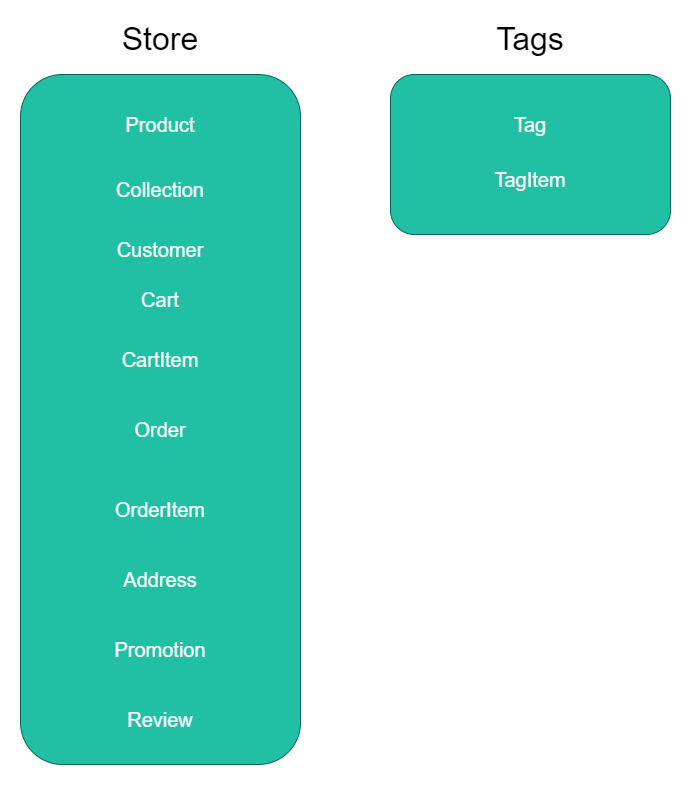

The diagram above was exported from draw.io. Its source (the exported page's mxGraphModel, read from the mxfile embedded in the PNG):
<mxGraphModel dx="1038" dy="649" grid="1" gridSize="10" guides="1" tooltips="1" connect="1" arrows="1" fold="1" page="1" pageScale="1" pageWidth="850" pageHeight="1100" math="0" shadow="0">
  <root>
    <mxCell id="0" />
    <mxCell id="1" parent="0" />
    <mxCell id="ehNPc3m-ogyZTRXco3kh-1" value="" style="rounded=1;whiteSpace=wrap;html=1;fontColor=#5C5C5C;strokeColor=#006658;fillColor=#21C0A5;" parent="1" vertex="1">
      <mxGeometry x="90" y="130" width="280" height="690" as="geometry" />
    </mxCell>
    <mxCell id="ehNPc3m-ogyZTRXco3kh-4" value="&lt;font color=&quot;#fcfcfc&quot; style=&quot;font-size: 20px;&quot;&gt;Product&lt;/font&gt;" style="text;html=1;strokeColor=none;fillColor=none;align=center;verticalAlign=middle;whiteSpace=wrap;rounded=0;fontColor=#5C5C5C;" parent="1" vertex="1">
      <mxGeometry x="200" y="165" width="60" height="30" as="geometry" />
    </mxCell>
    <mxCell id="ehNPc3m-ogyZTRXco3kh-5" value="&lt;font color=&quot;#000000&quot; style=&quot;font-size: 32px;&quot;&gt;Store&lt;/font&gt;" style="text;html=1;strokeColor=none;fillColor=none;align=center;verticalAlign=middle;whiteSpace=wrap;rounded=0;fontColor=#5C5C5C;" parent="1" vertex="1">
      <mxGeometry x="200" y="80" width="60" height="30" as="geometry" />
    </mxCell>
    <mxCell id="ehNPc3m-ogyZTRXco3kh-6" value="&lt;font color=&quot;#fcfcfc&quot; style=&quot;font-size: 20px;&quot;&gt;Collection&lt;/font&gt;" style="text;html=1;strokeColor=none;fillColor=none;align=center;verticalAlign=middle;whiteSpace=wrap;rounded=0;fontColor=#5C5C5C;" parent="1" vertex="1">
      <mxGeometry x="200" y="230" width="60" height="30" as="geometry" />
    </mxCell>
    <mxCell id="ehNPc3m-ogyZTRXco3kh-7" value="&lt;font color=&quot;#fcfcfc&quot; style=&quot;font-size: 20px;&quot;&gt;Customer&lt;/font&gt;" style="text;html=1;strokeColor=none;fillColor=none;align=center;verticalAlign=middle;whiteSpace=wrap;rounded=0;fontColor=#5C5C5C;" parent="1" vertex="1">
      <mxGeometry x="200" y="290" width="60" height="30" as="geometry" />
    </mxCell>
    <mxCell id="ehNPc3m-ogyZTRXco3kh-8" value="&lt;font color=&quot;#fcfcfc&quot; style=&quot;font-size: 20px;&quot;&gt;Cart&lt;/font&gt;" style="text;html=1;strokeColor=none;fillColor=none;align=center;verticalAlign=middle;whiteSpace=wrap;rounded=0;fontColor=#5C5C5C;" parent="1" vertex="1">
      <mxGeometry x="200" y="340" width="60" height="30" as="geometry" />
    </mxCell>
    <mxCell id="ehNPc3m-ogyZTRXco3kh-9" value="&lt;font color=&quot;#fcfcfc&quot; style=&quot;font-size: 20px;&quot;&gt;Order&lt;/font&gt;" style="text;html=1;strokeColor=none;fillColor=none;align=center;verticalAlign=middle;whiteSpace=wrap;rounded=0;fontColor=#5C5C5C;" parent="1" vertex="1">
      <mxGeometry x="200" y="470" width="60" height="30" as="geometry" />
    </mxCell>
    <mxCell id="ehNPc3m-ogyZTRXco3kh-10" value="&lt;font color=&quot;#000000&quot; style=&quot;font-size: 32px;&quot;&gt;Tags&lt;/font&gt;" style="text;html=1;strokeColor=none;fillColor=none;align=center;verticalAlign=middle;whiteSpace=wrap;rounded=0;fontColor=#5C5C5C;" parent="1" vertex="1">
      <mxGeometry x="570" y="80" width="60" height="30" as="geometry" />
    </mxCell>
    <mxCell id="ehNPc3m-ogyZTRXco3kh-11" value="" style="rounded=1;whiteSpace=wrap;html=1;fontColor=#5C5C5C;strokeColor=#006658;fillColor=#21C0A5;" parent="1" vertex="1">
      <mxGeometry x="460" y="130" width="280" height="160" as="geometry" />
    </mxCell>
    <mxCell id="ehNPc3m-ogyZTRXco3kh-12" value="&lt;font color=&quot;#fcfcfc&quot; style=&quot;font-size: 20px;&quot;&gt;Tag&lt;/font&gt;" style="text;html=1;strokeColor=none;fillColor=none;align=center;verticalAlign=middle;whiteSpace=wrap;rounded=0;fontColor=#5C5C5C;" parent="1" vertex="1">
      <mxGeometry x="570" y="165" width="60" height="30" as="geometry" />
    </mxCell>
    <mxCell id="ehNPc3m-ogyZTRXco3kh-13" value="&lt;font color=&quot;#fcfcfc&quot; style=&quot;font-size: 20px;&quot;&gt;TagItem&lt;/font&gt;" style="text;html=1;strokeColor=none;fillColor=none;align=center;verticalAlign=middle;whiteSpace=wrap;rounded=0;fontColor=#5C5C5C;" parent="1" vertex="1">
      <mxGeometry x="570" y="220" width="60" height="30" as="geometry" />
    </mxCell>
    <mxCell id="ehNPc3m-ogyZTRXco3kh-14" value="&lt;font color=&quot;#fcfcfc&quot; style=&quot;font-size: 20px;&quot;&gt;CartItem&lt;/font&gt;" style="text;html=1;strokeColor=none;fillColor=none;align=center;verticalAlign=middle;whiteSpace=wrap;rounded=0;fontColor=#5C5C5C;" parent="1" vertex="1">
      <mxGeometry x="200" y="400" width="60" height="30" as="geometry" />
    </mxCell>
    <mxCell id="ehNPc3m-ogyZTRXco3kh-15" value="&lt;font color=&quot;#fcfcfc&quot; style=&quot;font-size: 20px;&quot;&gt;OrderItem&lt;/font&gt;" style="text;html=1;strokeColor=none;fillColor=none;align=center;verticalAlign=middle;whiteSpace=wrap;rounded=0;fontColor=#5C5C5C;" parent="1" vertex="1">
      <mxGeometry x="200" y="550" width="60" height="30" as="geometry" />
    </mxCell>
    <mxCell id="9L6v0ZmFfln_hVmzRWYh-1" value="&lt;font color=&quot;#fcfcfc&quot; style=&quot;font-size: 20px;&quot;&gt;Address&lt;/font&gt;" style="text;html=1;strokeColor=none;fillColor=none;align=center;verticalAlign=middle;whiteSpace=wrap;rounded=0;fontColor=#5C5C5C;" parent="1" vertex="1">
      <mxGeometry x="200" y="620" width="60" height="30" as="geometry" />
    </mxCell>
    <mxCell id="RSihl2zP2Kx9M5dm0pvw-1" value="&lt;font color=&quot;#fcfcfc&quot; style=&quot;font-size: 20px;&quot;&gt;Promotion&lt;/font&gt;" style="text;html=1;strokeColor=none;fillColor=none;align=center;verticalAlign=middle;whiteSpace=wrap;rounded=0;fontColor=#5C5C5C;" parent="1" vertex="1">
      <mxGeometry x="200" y="690" width="60" height="30" as="geometry" />
    </mxCell>
    <mxCell id="hKuJxMm1yBPbWaCowgs5-1" value="&lt;font color=&quot;#fcfcfc&quot; style=&quot;font-size: 20px;&quot;&gt;Review&lt;/font&gt;" style="text;html=1;strokeColor=none;fillColor=none;align=center;verticalAlign=middle;whiteSpace=wrap;rounded=0;fontColor=#5C5C5C;" vertex="1" parent="1">
      <mxGeometry x="200" y="760" width="60" height="30" as="geometry" />
    </mxCell>
  </root>
</mxGraphModel>